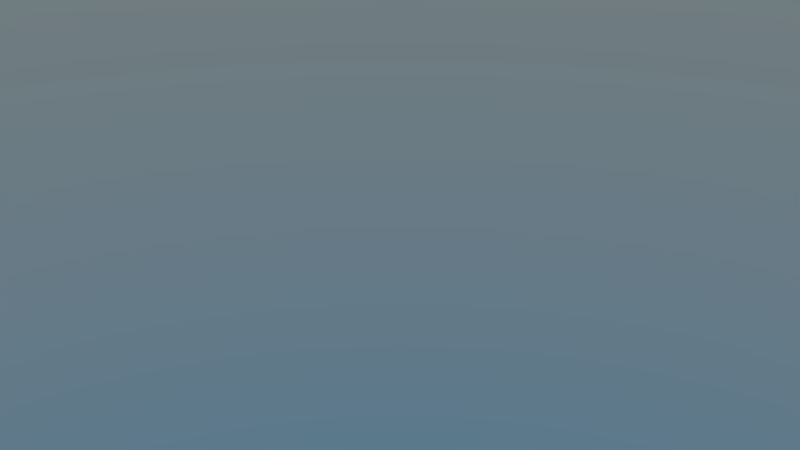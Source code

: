 # Source: Location-Main.blend  (saved by Blender 2.78.0; exported with 4.5.12 LTS)
import bpy
from mathutils import Matrix  # noqa: F401  (used for matrix-valued properties, if any)

bpy.ops.wm.read_factory_settings(use_empty=True)
scene = bpy.context.scene
scene.name = 'OceanRush'

# ---- collections
col_collection_1 = bpy.data.collections.new('Collection 1'); scene.collection.children.link(col_collection_1)

# ---- world
world_world_location_main = bpy.data.worlds.new('World-Location-Main'); scene.world = world_world_location_main
world_world_location_main.use_nodes = True; world_world_location_main.node_tree.nodes.clear()
_N = world_world_location_main.node_tree.nodes; _L = world_world_location_main.node_tree.links
n0 = _N.new('ShaderNodeOutputWorld'); n0.name = 'World Output'; n0.location = (300, 300)
n1 = _N.new('ShaderNodeBackground'); n1.name = 'Background'; n1.location = (10, 300)
n1.inputs[1].default_value = 0.5
n2 = _N.new('ShaderNodeTexSky'); n2.name = 'Sky Texture'; n2.location = (-190, 300)
n2.sky_type = 'HOSEK_WILKIE'
n2.ground_albedo = 1.0
n2.sun_elevation = 1.571
_L.new(n1.outputs[0], n0.inputs[0])
_L.new(n2.outputs[0], n1.inputs[0])
n0.is_active_output = True
world_world_location_main.color = (0.05088, 0.05088, 0.05088)
world_world_location_main.use_sun_shadow = False
world_world_location_main.sun_shadow_jitter_overblur = 0.0
world_world_location_main.cycles.sampling_method = 'MANUAL'

# ---- cameras
cam_camera_001 = bpy.data.cameras.new('Camera.001')
cam_camera_001.clip_end = 100.0
cam_camera_001.lens = 35.0
cam_camera_001.sensor_width = 32.0
cam_camera_001.sensor_height = 18.0
cam_camera_001.display_size = 2.0
cam_camera_001.dof.focus_distance = 0.0
cam_camera_001.dof.aperture_fstop = 128.0
cam_camera_001.dof.aperture_blades = 6

# ---- lights
light_sunlamp = bpy.data.lights.new('SunLamp', 'POINT')
light_sunlamp.energy = 100.0

# ---- objects
ob_sun_oceanrush = bpy.data.objects.new('Sun-OceanRush', light_sunlamp)
ob_oceanrushcamera = bpy.data.objects.new('OceanRushCamera', cam_camera_001)
ob_ocean = bpy.data.objects.new('Ocean', None)

# ---- transforms, parenting, visibility, modifiers, constraints
ob_sun_oceanrush.location = (20.0, 0.0, 50.0)
ob_sun_oceanrush.lineart.crease_threshold = 0.0
ob_oceanrushcamera.location = (110.0, 0.0, 16.0)
ob_oceanrushcamera.rotation_euler = (1.075, -2.734e-05, 1.571)
ob_oceanrushcamera.lineart.crease_threshold = 0.0
ob_ocean.location = (0.0, 0.0, 0.0)

# ---- collection membership
col_collection_1.objects.link(ob_sun_oceanrush)
col_collection_1.objects.link(ob_oceanrushcamera)
col_collection_1.objects.link(ob_ocean)

# ---- scene / render settings (as saved in the file)
scene.camera = ob_oceanrushcamera
scene.frame_start = 1; scene.frame_end = 500; scene.frame_set(1)
scene.render.engine = 'CYCLES'
scene.render.image_settings.color_mode = 'RGB'
scene.render.resolution_percentage = 50
scene.render.dither_intensity = 0.0
scene.render.use_placeholder = True
scene.render.use_overwrite = False
scene.render.use_stamp_camera = False
scene.render.use_stamp_note = True
scene.render.use_stamp_filename = False
scene.render.use_stamp_labels = False
scene.render.stamp_foreground = (0.5, 0.5, 0.5, 1.0)
scene.render.stamp_background = (0.0, 0.0, 0.0, 1.0)
scene.cycles.use_denoising = False
scene.cycles.samples = 256
scene.cycles.sampling_pattern = 'TABULATED_SOBOL'
scene.cycles.light_sampling_threshold = 0.0
scene.cycles.use_adaptive_sampling = False
scene.cycles.use_light_tree = False
scene.cycles.caustics_reflective = False
scene.cycles.caustics_refractive = False
scene.cycles.blur_glossy = 0.0
scene.cycles.max_bounces = 8
scene.cycles.transmission_bounces = 4
scene.cycles.transparent_max_bounces = 1
scene.cycles.sample_clamp_indirect = 0.0
scene.view_settings.view_transform = 'Filmic'
bpy.context.view_layer.update()
